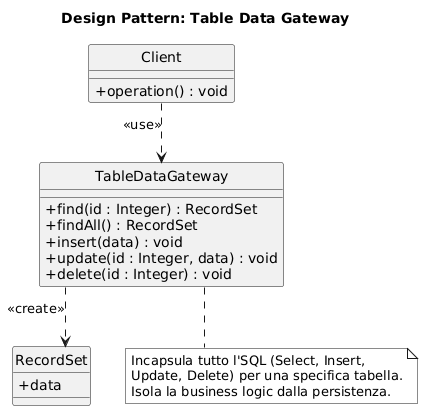

The diagram above was rendered by PlantUML. Its source (embedded in the PNG):
@startuml
skinparam style strictuml
skinparam monochrome true
skinparam shadowing false
skinparam classAttributeIconSize 0
skinparam linetype ortho

title Design Pattern: Table Data Gateway

class Client {
  + operation() : void
}

class TableDataGateway {
  + find(id : Integer) : RecordSet
  + findAll() : RecordSet
  + insert(data) : void
  + update(id : Integer, data) : void
  + delete(id : Integer) : void
}

class RecordSet {
  + data
}

' --- RELAZIONI ---

' Il Client utilizza il Gateway per interagire con la persistenza
Client ..> TableDataGateway : <<use>>

' Il Gateway produce o popola il RecordSet
TableDataGateway ..> RecordSet : <<create>>

note bottom of TableDataGateway
 Incapsula tutto l'SQL (Select, Insert, 
 Update, Delete) per una specifica tabella.
 Isola la business logic dalla persistenza.
end note
@enduml